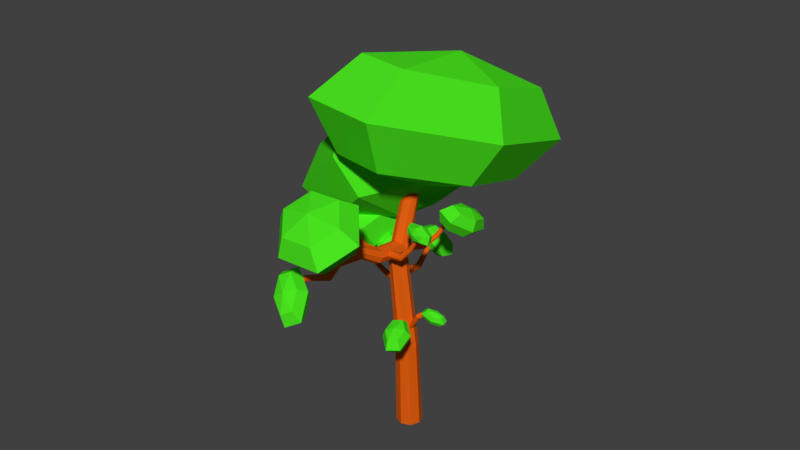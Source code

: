 # Source: tree.blend  (saved by Blender 2.79.0; exported with 4.5.12 LTS)
import bpy
from mathutils import Matrix  # noqa: F401  (used for matrix-valued properties, if any)

bpy.ops.wm.read_factory_settings(use_empty=True)
scene = bpy.context.scene
scene.name = 'Scene'

# ---- collections
col_collection_1 = bpy.data.collections.new('Collection 1'); scene.collection.children.link(col_collection_1)

# ---- materials (node trees are filled in below, after node groups)
mat_leaf = bpy.data.materials.new('leaf')
mat_leaf.alpha_threshold = 0.0
mat_leaf.roughness = 0.5
mat_bark = bpy.data.materials.new('bark')
mat_bark.alpha_threshold = 0.0
mat_bark.diffuse_color = (0.8, 0.1187, 0.00616, 1.0)
mat_bark.roughness = 0.5

# ---- material node trees
mat_leaf.use_nodes = True; mat_leaf.node_tree.nodes.clear()
_N = mat_leaf.node_tree.nodes; _L = mat_leaf.node_tree.links
n0 = _N.new('ShaderNodeOutputMaterial'); n0.name = 'Material Output'; n0.location = (300, 300)
n1 = _N.new('ShaderNodeBsdfDiffuse'); n1.name = 'Diffuse BSDF'; n1.location = (10, 300)
n1.inputs[0].default_value = (0.06934, 0.8, 0.01391, 1.0)
_L.new(n1.outputs[0], n0.inputs[0])
n0.is_active_output = True

# ---- world
world_world = bpy.data.worlds.new('World'); scene.world = world_world
world_world.color = (0.05088, 0.05088, 0.05088)
world_world.use_sun_shadow = False
world_world.sun_shadow_jitter_overblur = 0.0
world_world.cycles.sampling_method = 'MANUAL'

# ---- meshes
me_sphere_011 = bpy.data.meshes.new('Sphere.011')
me_sphere_011.from_pydata([(0.0, 0.7071, 0.7071), (0.0, 1.0, -4.371e-08), (0.0, 0.7071, -0.7071), (0.6124, 0.3536, 0.7071), (0.866, 0.5, -4.371e-08), (0.6124, 0.3536, -0.7071), (0.6124, -0.3536, 0.7071), (0.866, -0.5, -4.371e-08), (0.6124, -0.3536, -0.7071), (-1.031e-07, -0.7071, 0.7071), (-1.627e-07, -1.0, -4.371e-08), (-1.031e-07, -0.7071, -0.7071), (0.0, -8.742e-08, -1.0), (-7.571e-08, -1.311e-07, 1.0), (-0.6124, -0.3536, 0.7071), (-0.866, -0.5, -4.371e-08), (-0.6124, -0.3536, -0.7071), (-0.6124, 0.3536, 0.7071), (-0.866, 0.5, -4.371e-08), (-0.6124, 0.3536, -0.7071), (-4.698, -10.7, -2.177), (-2.189, -9.529, -1.708), (-1.813, -4.256, -2.103), (-6.334, -7.637, 3.407), (-4.503, -5.192, 6.189), (-3.449, -1.189, 3.481), (-8.908, -2.691, 2.365), (-8.144, 1.804, 4.714), (-6.024, 3.758, 2.438), (-9.847, -0.8112, -4.262), (-9.471, 4.462, -4.657), (-6.962, 5.638, -4.188), (-3.79, 2.027, -3.131), (-7.87, -7.093, -3.235), (-8.211, -3.878, -9.846), (-7.158, 0.1247, -12.55), (-5.327, 2.571, -9.772), (-5.637, -8.825, -8.804), (-3.517, -6.871, -11.08), (-2.752, -2.376, -8.73), (-2.556, 1.614, 5.238), (-2.625, 0.8939, 4.531), (-2.897, 0.03127, 4.619), (-2.087, 0.7784, 6.204), (-1.961, -0.2882, 5.897), (-2.428, -0.8046, 5.585), (-2.333, 0.6066, 7.162), (-2.309, -0.5311, 7.253), (-2.674, -0.9764, 6.543), (-3.049, 1.271, 7.155), (-3.322, 0.4081, 7.242), (-3.39, -0.3123, 6.536), (-3.214, -0.4683, 5.449), (-2.732, 1.77, 6.324), (-3.519, 2.107, 6.189), (-3.986, 1.59, 5.876), (-3.86, 0.5236, 5.57), (-3.272, 2.278, 5.23), (-3.637, 1.833, 4.521), (-3.613, 0.6954, 4.611), (-0.3335, -1.34, 7.719), (-0.2244, -3.771, 7.838), (-0.2986, -4.492, 10.1), (-2.176, -0.6587, 8.676), (-2.831, -2.807, 9.191), (-2.142, -3.81, 11.05), (-2.398, 1.405, 11.26), (-3.144, 0.1113, 12.84), (-2.363, -1.747, 13.63), (-0.776, 2.787, 12.88), (-0.8502, 2.066, 15.14), (-0.7411, -0.3645, 15.26), (-0.5126, -3.081, 13.17), (-0.562, 1.376, 9.809), (1.067, 2.106, 11.93), (1.756, 1.102, 13.79), (1.102, -1.046, 14.3), (1.288, 0.04217, 9.344), (2.069, -1.816, 10.14), (1.323, -3.11, 11.72), (-1.208, 7.623, 10.27), (-0.9377, 6.622, 10.92), (-1.038, 6.332, 12.17), (-2.263, 6.697, 10.06), (-2.429, 5.311, 10.63), (-2.092, 5.405, 11.96), (-2.711, 7.556, 10.77), (-3.062, 6.526, 11.63), (-2.54, 6.265, 12.67), (-2.104, 9.342, 11.69), (-2.205, 9.052, 12.93), (-1.934, 8.051, 13.59), (-1.451, 6.924, 13.27), (-1.692, 8.75, 10.58), (-1.05, 10.27, 11.9), (-0.7134, 10.36, 13.23), (-0.8793, 8.978, 13.8), (-0.602, 9.409, 11.19), (-0.07996, 9.148, 12.23), (-0.4314, 8.118, 13.09), (-0.1152, 1.037, -6.078), (0.299, 0.1268, -6.524), (0.1568, -1.131, -6.839), (-0.6663, 1.481, -8.057), (-0.4803, 0.7547, -9.322), (-0.3942, -0.6872, -8.818), (-1.338, 1.061, -7.899), (-1.43, 0.161, -9.1), (-1.066, -1.107, -8.661), (-1.458, 0.1973, -5.763), (-1.601, -1.061, -6.079), (-1.186, -1.971, -6.525), (-0.4584, -2.0, -6.84), (-0.8431, 1.066, -5.763), (-0.9073, -0.2466, -3.785), (-0.8212, -1.689, -3.28), (-0.6353, -2.415, -4.546), (-0.2357, 0.1732, -3.942), (0.1285, -1.095, -3.503), (0.03631, -1.995, -4.703), (0.01593, -16.4, -5.857), (1.549, -11.28, -5.521), (0.5263, -5.74, -4.441), (-0.8447, -17.74, 4.844), (0.3318, -13.17, 9.612), (-0.3343, -7.078, 6.26), (-3.93, -17.23, 5.743), (-4.031, -12.45, 10.88), (-3.419, -6.572, 7.159), (-6.154, -15.39, -4.059), (-7.176, -9.848, -2.979), (-5.643, -4.729, -2.644), (-2.453, -3.027, -3.249), (-3.175, -18.1, -5.251), (-5.293, -14.05, -14.76), (-5.959, -7.956, -18.11), (-4.783, -3.391, -13.34), (-2.208, -14.55, -15.66), (-1.597, -8.672, -19.38), (-1.698, -3.897, -14.24), (-3.909, 6.73, -9.188), (-3.749, 5.851, -9.812), (-4.073, 5.411, -10.6), (-3.893, 8.041, -10.35), (-3.726, 7.704, -11.45), (-4.056, 6.722, -11.76), (-4.478, 8.571, -10.54), (-4.553, 8.455, -11.73), (-4.641, 7.252, -11.95), (-5.079, 7.792, -9.576), (-5.403, 7.352, -10.36), (-5.242, 6.473, -10.99), (-4.691, 5.669, -11.08), (-4.461, 7.534, -9.09), (-5.096, 6.482, -8.417), (-5.426, 5.499, -8.723), (-5.259, 5.162, -9.827), (-4.511, 5.951, -8.223), (-4.599, 4.748, -8.448), (-4.674, 4.632, -9.633), (-4.554, 6.218, -2.08), (-4.392, 5.693, -1.319), (-3.941, 5.367, -1.481), (-4.168, 7.34, -2.168), (-3.847, 7.279, -1.444), (-3.555, 6.488, -1.569), (-3.82, 7.581, -3.282), (-3.354, 7.62, -3.019), (-3.207, 6.729, -2.683), (-3.856, 6.7, -4.307), (-3.406, 6.374, -4.469), (-3.243, 5.848, -3.709), (-3.465, 5.431, -2.471), (-4.332, 6.636, -3.317), (-4.242, 5.578, -4.219), (-3.951, 4.787, -4.345), (-3.629, 4.726, -3.62), (-4.59, 5.337, -3.105), (-4.444, 4.447, -2.769), (-3.977, 4.485, -2.507), (-5.622, 2.302, 1.364), (-4.23, 3.704, 1.305), (-4.171, 5.929, -0.9285), (-7.022, 5.433, 2.451), (-6.209, 8.133, 2.843), (-5.57, 9.06, 0.1589), (-8.632, 6.425, -0.1746), (-8.486, 9.535, -0.8703), (-7.18, 10.05, -2.467), (-8.842, 4.285, -3.888), (-8.783, 6.51, -6.121), (-7.391, 7.913, -6.18), (-5.48, 7.672, -4.029), (-7.533, 2.542, -0.7873), (-7.442, 1.154, -4.975), (-6.804, 2.082, -7.659), (-5.991, 4.781, -7.267), (-5.833, 0.1624, -2.349), (-4.527, 0.679, -3.946), (-4.381, 3.79, -4.642), (-0.1991, 11.35, -5.044), (-0.1902, 10.73, -5.136), (-0.07231, 10.23, -4.851), (0.279, 11.53, -5.327), (0.486, 10.98, -5.537), (0.4058, 10.41, -5.135), (0.4105, 11.68, -4.872), (0.6719, 11.19, -4.893), (0.5373, 10.56, -4.679), (0.06384, 11.64, -4.133), (0.1817, 11.15, -3.848), (0.1906, 10.53, -3.94), (0.08543, 10.15, -4.356), (-0.0939, 11.73, -4.628), (-0.4143, 11.46, -3.849), (-0.4945, 10.89, -3.447), (-0.2875, 10.35, -3.657), (-0.5457, 11.31, -4.305), (-0.6804, 10.68, -4.091), (-0.4189, 10.2, -4.112), (0.9396, 12.24, -0.1349), (1.107, 11.28, -0.03114), (0.9638, 10.59, 0.6645), (1.283, 12.91, 1.122), (1.593, 12.22, 1.746), (1.308, 11.26, 1.921), (0.9074, 13.26, 1.837), (1.062, 12.71, 2.757), (0.9316, 11.61, 2.636), (0.1878, 12.93, 1.294), (0.04419, 12.25, 1.99), (0.212, 11.28, 2.094), (0.5929, 10.59, 1.545), (0.5587, 12.93, 0.4142), (-0.1559, 12.26, 0.03746), (-0.4419, 11.3, 0.2126), (-0.1317, 10.61, 0.8369), (0.22, 11.92, -0.6771), (0.08973, 10.82, -0.798), (0.2442, 10.27, 0.1223)], [], [(0, 13, 3), (12, 2, 5), (1, 0, 3, 4), (2, 1, 4, 5), (12, 5, 8), (4, 3, 6, 7), (5, 4, 7, 8), (3, 13, 6), (12, 8, 11), (7, 6, 9, 10), (8, 7, 10, 11), (6, 13, 9), (9, 13, 14), (12, 11, 16), (10, 9, 14, 15), (11, 10, 15, 16), (16, 15, 18, 19), (14, 13, 17), (12, 16, 19), (15, 14, 17, 18), (19, 18, 1, 2), (17, 13, 0), (12, 19, 2), (18, 17, 0, 1), (20, 33, 23), (32, 22, 25), (21, 20, 23, 24), (22, 21, 24, 25), (32, 25, 28), (24, 23, 26, 27), (25, 24, 27, 28), (23, 33, 26), (32, 28, 31), (27, 26, 29, 30), (28, 27, 30, 31), (26, 33, 29), (29, 33, 34), (32, 31, 36), (30, 29, 34, 35), (31, 30, 35, 36), (36, 35, 38, 39), (34, 33, 37), (32, 36, 39), (35, 34, 37, 38), (39, 38, 21, 22), (37, 33, 20), (32, 39, 22), (38, 37, 20, 21), (40, 53, 43), (52, 42, 45), (41, 40, 43, 44), (42, 41, 44, 45), (52, 45, 48), (44, 43, 46, 47), (45, 44, 47, 48), (43, 53, 46), (52, 48, 51), (47, 46, 49, 50), (48, 47, 50, 51), (46, 53, 49), (49, 53, 54), (52, 51, 56), (50, 49, 54, 55), (51, 50, 55, 56), (56, 55, 58, 59), (54, 53, 57), (52, 56, 59), (55, 54, 57, 58), (59, 58, 41, 42), (57, 53, 40), (52, 59, 42), (58, 57, 40, 41), (60, 73, 63), (72, 62, 65), (61, 60, 63, 64), (62, 61, 64, 65), (72, 65, 68), (64, 63, 66, 67), (65, 64, 67, 68), (63, 73, 66), (72, 68, 71), (67, 66, 69, 70), (68, 67, 70, 71), (66, 73, 69), (69, 73, 74), (72, 71, 76), (70, 69, 74, 75), (71, 70, 75, 76), (76, 75, 78, 79), (74, 73, 77), (72, 76, 79), (75, 74, 77, 78), (79, 78, 61, 62), (77, 73, 60), (72, 79, 62), (78, 77, 60, 61), (80, 93, 83), (92, 82, 85), (81, 80, 83, 84), (82, 81, 84, 85), (92, 85, 88), (84, 83, 86, 87), (85, 84, 87, 88), (83, 93, 86), (92, 88, 91), (87, 86, 89, 90), (88, 87, 90, 91), (86, 93, 89), (89, 93, 94), (92, 91, 96), (90, 89, 94, 95), (91, 90, 95, 96), (96, 95, 98, 99), (94, 93, 97), (92, 96, 99), (95, 94, 97, 98), (99, 98, 81, 82), (97, 93, 80), (92, 99, 82), (98, 97, 80, 81), (100, 113, 103), (112, 102, 105), (101, 100, 103, 104), (102, 101, 104, 105), (112, 105, 108), (104, 103, 106, 107), (105, 104, 107, 108), (103, 113, 106), (112, 108, 111), (107, 106, 109, 110), (108, 107, 110, 111), (106, 113, 109), (109, 113, 114), (112, 111, 116), (110, 109, 114, 115), (111, 110, 115, 116), (116, 115, 118, 119), (114, 113, 117), (112, 116, 119), (115, 114, 117, 118), (119, 118, 101, 102), (117, 113, 100), (112, 119, 102), (118, 117, 100, 101), (120, 133, 123), (132, 122, 125), (121, 120, 123, 124), (122, 121, 124, 125), (132, 125, 128), (124, 123, 126, 127), (125, 124, 127, 128), (123, 133, 126), (132, 128, 131), (127, 126, 129, 130), (128, 127, 130, 131), (126, 133, 129), (129, 133, 134), (132, 131, 136), (130, 129, 134, 135), (131, 130, 135, 136), (136, 135, 138, 139), (134, 133, 137), (132, 136, 139), (135, 134, 137, 138), (139, 138, 121, 122), (137, 133, 120), (132, 139, 122), (138, 137, 120, 121), (140, 153, 143), (152, 142, 145), (141, 140, 143, 144), (142, 141, 144, 145), (152, 145, 148), (144, 143, 146, 147), (145, 144, 147, 148), (143, 153, 146), (152, 148, 151), (147, 146, 149, 150), (148, 147, 150, 151), (146, 153, 149), (149, 153, 154), (152, 151, 156), (150, 149, 154, 155), (151, 150, 155, 156), (156, 155, 158, 159), (154, 153, 157), (152, 156, 159), (155, 154, 157, 158), (159, 158, 141, 142), (157, 153, 140), (152, 159, 142), (158, 157, 140, 141), (160, 173, 163), (172, 162, 165), (161, 160, 163, 164), (162, 161, 164, 165), (172, 165, 168), (164, 163, 166, 167), (165, 164, 167, 168), (163, 173, 166), (172, 168, 171), (167, 166, 169, 170), (168, 167, 170, 171), (166, 173, 169), (169, 173, 174), (172, 171, 176), (170, 169, 174, 175), (171, 170, 175, 176), (176, 175, 178, 179), (174, 173, 177), (172, 176, 179), (175, 174, 177, 178), (179, 178, 161, 162), (177, 173, 160), (172, 179, 162), (178, 177, 160, 161), (180, 193, 183), (192, 182, 185), (181, 180, 183, 184), (182, 181, 184, 185), (192, 185, 188), (184, 183, 186, 187), (185, 184, 187, 188), (183, 193, 186), (192, 188, 191), (187, 186, 189, 190), (188, 187, 190, 191), (186, 193, 189), (189, 193, 194), (192, 191, 196), (190, 189, 194, 195), (191, 190, 195, 196), (196, 195, 198, 199), (194, 193, 197), (192, 196, 199), (195, 194, 197, 198), (199, 198, 181, 182), (197, 193, 180), (192, 199, 182), (198, 197, 180, 181), (200, 213, 203), (212, 202, 205), (201, 200, 203, 204), (202, 201, 204, 205), (212, 205, 208), (204, 203, 206, 207), (205, 204, 207, 208), (203, 213, 206), (212, 208, 211), (207, 206, 209, 210), (208, 207, 210, 211), (206, 213, 209), (209, 213, 214), (212, 211, 216), (210, 209, 214, 215), (211, 210, 215, 216), (216, 215, 218, 219), (214, 213, 217), (212, 216, 219), (215, 214, 217, 218), (219, 218, 201, 202), (217, 213, 200), (212, 219, 202), (218, 217, 200, 201), (220, 233, 223), (232, 222, 225), (221, 220, 223, 224), (222, 221, 224, 225), (232, 225, 228), (224, 223, 226, 227), (225, 224, 227, 228), (223, 233, 226), (232, 228, 231), (227, 226, 229, 230), (228, 227, 230, 231), (226, 233, 229), (229, 233, 234), (232, 231, 236), (230, 229, 234, 235), (231, 230, 235, 236), (236, 235, 238, 239), (234, 233, 237), (232, 236, 239), (235, 234, 237, 238), (239, 238, 221, 222), (237, 233, 220), (232, 239, 222), (238, 237, 220, 221)])
me_sphere_011.materials.append(mat_leaf)
me_sphere_011.use_remesh_preserve_volume = False
me_sphere_011.use_remesh_preserve_attributes = False
me_sphere_011.use_mirror_vertex_groups = False
me_sphere_011.update()
me_cylinder_001 = bpy.data.meshes.new('Cylinder.001')
me_cylinder_001.from_pydata([(0.0, 1.0, -1.0), (0.2334, 1.678, 0.86), (0.7071, 0.7071, -1.0), (0.5158, 1.534, 0.8652), (1.0, -4.371e-08, -1.0), (0.6015, 1.248, 0.8742), (0.7071, -0.7071, -1.0), (0.4402, 0.9868, 0.8816), (-8.742e-08, -1.0, -1.0), (0.1264, 0.9033, 0.8832), (-0.7071, -0.7071, -1.0), (-0.156, 1.047, 0.878), (-1.0, 1.192e-08, -1.0), (-0.2417, 1.333, 0.8691), (-0.7071, 0.7071, -1.0), (-0.08036, 1.594, 0.8617), (0.2062, 0.2522, -0.4957), (-0.326, -0.1698, -0.01682), (-0.3187, 1.747, 0.5042), (0.09596, 1.62, 0.5016), (0.1523, -0.4091, -0.009404), (0.8166, 0.01479, -0.4974), (0.297, 1.237, 0.498), (0.3056, -0.8979, 0.003525), (1.08, -0.5837, -0.5006), (0.1667, 0.8228, 0.4956), (0.04417, -1.35, 0.01439), (0.841, -1.193, -0.5035), (-0.2186, 0.62, 0.4958), (-0.4789, -1.501, 0.01682), (0.2407, -1.456, -0.5043), (-0.6333, 0.7472, 0.4984), (-0.9572, -1.261, 0.009404), (-0.3697, -1.218, -0.5026), (-0.8344, 1.13, 0.502), (-1.11, -0.7726, -0.003525), (-0.6326, -0.6196, -0.4994), (-0.7041, 1.544, 0.5044), (-0.8491, -0.3204, -0.01439), (-0.394, -0.01059, -0.4965), (-0.3517, -0.5849, 0.08602), (-0.1581, -8.238, 0.4351), (0.1212, -0.6514, 0.07328), (0.01333, -8.359, 0.4324), (0.3171, -0.8117, 0.04254), (0.04142, -8.542, 0.4261), (0.1212, -0.9721, 0.01179), (-0.09029, -8.678, 0.4201), (-0.3517, -1.039, -0.0009448), (-0.3046, -8.689, 0.4177), (-0.8246, -0.9721, 0.01179), (-0.4761, -8.568, 0.4205), (-1.02, -0.8117, 0.04254), (-0.5041, -8.386, 0.4267), (-0.8246, -0.6514, 0.07328), (-0.3724, -8.25, 0.4328), (-0.2137, -3.255, 0.1158), (-0.5697, -5.451, 0.1991), (-0.5648, -7.221, 0.3253), (-0.2875, -7.237, 0.3195), (-0.2498, -5.542, 0.1896), (0.1944, -3.3, 0.1053), (-0.153, -7.306, 0.3024), (-0.1473, -5.717, 0.1699), (0.3703, -3.42, 0.07884), (-0.2402, -7.388, 0.2841), (-0.3221, -5.873, 0.1516), (0.2108, -3.544, 0.052), (-0.4979, -7.435, 0.2753), (-0.6719, -5.919, 0.1454), (-0.1907, -3.6, 0.04048), (-0.7752, -7.419, 0.2811), (-0.9918, -5.828, 0.1549), (-0.5989, -3.554, 0.05101), (-0.9097, -7.35, 0.2982), (-1.094, -5.653, 0.1745), (-0.7747, -3.434, 0.07743), (-0.8225, -7.268, 0.3165), (-0.9195, -5.497, 0.1928), (-0.6152, -3.31, 0.1043), (0.3892, -0.9273, -0.315), (-4.132, 3.252, 0.03648), (0.03754, -1.25, -0.3277), (-4.334, 3.197, 0.03371), (-0.2107, -1.3, -0.3585), (-4.493, 3.291, 0.02747), (-0.2102, -1.047, -0.3892), (-4.515, 3.479, 0.02139), (0.03881, -0.6393, -0.402), (-4.387, 3.652, 0.01905), (0.3904, -0.3162, -0.3892), (-4.185, 3.707, 0.02181), (0.6387, -0.2667, -0.3585), (-4.026, 3.613, 0.02806), (0.6382, -0.5199, -0.3277), (-4.004, 3.425, 0.03413), (-1.412, 1.241, -0.2909), (-2.811, 2.035, -0.174), (-3.746, 3.14, -0.02899), (-3.934, 2.936, -0.03485), (-3.084, 1.846, -0.1835), (-1.707, 0.9541, -0.3014), (-4.073, 2.876, -0.05194), (-3.284, 1.878, -0.2032), (-1.911, 0.8943, -0.3278), (-4.081, 2.995, -0.07024), (-3.294, 2.112, -0.2215), (-1.905, 1.096, -0.3547), (-3.953, 3.224, -0.07903), (-3.108, 2.412, -0.2277), (-1.693, 1.442, -0.3662), (-3.765, 3.428, -0.07317), (-2.834, 2.601, -0.2183), (-1.399, 1.728, -0.3557), (-3.626, 3.488, -0.05608), (-2.634, 2.569, -0.1986), (-1.195, 1.788, -0.3292), (-3.618, 3.369, -0.03778), (-2.624, 2.335, -0.1803), (-1.2, 1.586, -0.3024), (-2.441, 2.109, -0.2155), (-1.69, 4.795, -0.05623), (-2.644, 2.184, -0.2213), (-1.754, 4.866, -0.05748), (-2.715, 2.274, -0.2352), (-1.749, 4.949, -0.06032), (-2.613, 2.326, -0.2491), (-1.677, 4.997, -0.06307), (-2.397, 2.309, -0.2549), (-1.581, 4.981, -0.06413), (-2.194, 2.234, -0.2491), (-1.517, 4.911, -0.06288), (-2.123, 2.144, -0.2352), (-1.522, 4.827, -0.06005), (-2.225, 2.092, -0.2213), (-1.594, 4.78, -0.05729), (-1.939, 3.283, -0.2046), (-1.907, 4.011, -0.1516), (-1.655, 4.617, -0.0859), (-1.776, 4.65, -0.08855), (-2.04, 4.082, -0.1559), (-2.115, 3.343, -0.2093), (-1.829, 4.694, -0.0963), (-2.069, 4.17, -0.1648), (-2.182, 3.413, -0.2213), (-1.783, 4.722, -0.1046), (-1.976, 4.222, -0.1731), (-2.099, 3.452, -0.2335), (-1.664, 4.718, -0.1086), (-1.817, 4.209, -0.176), (-1.916, 3.438, -0.2387), (-1.543, 4.684, -0.1059), (-1.684, 4.138, -0.1717), (-1.74, 3.378, -0.2339), (-1.49, 4.64, -0.09818), (-1.655, 4.05, -0.1628), (-1.673, 3.308, -0.222), (-1.536, 4.613, -0.08988), (-1.748, 3.998, -0.1545), (-1.756, 3.269, -0.2098), (-2.249, 1.955, -0.244), (-3.748, -0.204, -0.05871), (-2.076, 1.825, -0.2497), (-3.706, -0.2896, -0.05997), (-2.034, 1.719, -0.2637), (-3.735, -0.3679, -0.0628), (-2.147, 1.698, -0.2776), (-3.817, -0.3932, -0.06555), (-2.349, 1.775, -0.2834), (-3.905, -0.3506, -0.06661), (-2.522, 1.906, -0.2776), (-3.946, -0.265, -0.06536), (-2.564, 2.012, -0.2637), (-3.917, -0.1866, -0.06253), (-2.451, 2.033, -0.2497), (-3.835, -0.1614, -0.05978), (-2.887, 1.026, -0.204), (-3.556, 0.7419, -0.1612), (-3.796, 0.05131, -0.08988), (-3.69, -0.01571, -0.09254), (-3.45, 0.6356, -0.1655), (-2.736, 0.9183, -0.2087), (-3.652, -0.07257, -0.1003), (-3.447, 0.5438, -0.1744), (-2.692, 0.8322, -0.2207), (-3.704, -0.08596, -0.1086), (-3.551, 0.5201, -0.1827), (-2.783, 0.8181, -0.2329), (-3.817, -0.04805, -0.1126), (-3.7, 0.5785, -0.1855), (-2.954, 0.8841, -0.2381), (-3.923, 0.01897, -0.1099), (-3.807, 0.6848, -0.1812), (-3.106, 0.9917, -0.2333), (-3.961, 0.07584, -0.1022), (-3.809, 0.7767, -0.1723), (-3.149, 1.078, -0.2213), (-3.909, 0.08923, -0.09387), (-3.705, 0.8003, -0.164), (-3.059, 1.092, -0.2092), (-2.843, 2.306, -0.1891), (-1.763, 0.8408, -0.006742), (-2.678, 2.386, -0.194), (-1.683, 0.8389, -0.0078), (-2.581, 2.376, -0.2058), (-1.635, 0.7869, -0.01019), (-2.609, 2.284, -0.2176), (-1.648, 0.7153, -0.01252), (-2.746, 2.161, -0.2225), (-1.714, 0.6661, -0.01342), (-2.91, 2.082, -0.2176), (-1.794, 0.668, -0.01236), (-3.007, 2.091, -0.2058), (-1.842, 0.72, -0.009968), (-2.979, 2.184, -0.194), (-1.829, 0.7916, -0.00764), (-2.238, 1.832, -0.1271), (-2.229, 1.315, -0.08246), (-1.973, 0.9621, -0.03027), (-1.881, 1.016, -0.03252), (-2.108, 1.355, -0.0861), (-2.098, 1.904, -0.1311), (-1.824, 1.023, -0.03906), (-2.038, 1.321, -0.09363), (-2.017, 1.904, -0.1413), (-1.834, 0.9783, -0.04608), (-2.06, 1.234, -0.1007), (-2.041, 1.83, -0.1515), (-1.906, 0.9084, -0.04945), (-2.162, 1.144, -0.103), (-2.157, 1.727, -0.156), (-1.998, 0.8542, -0.0472), (-2.283, 1.105, -0.09941), (-2.297, 1.654, -0.1519), (-2.055, 0.8475, -0.04065), (-2.353, 1.139, -0.09188), (-2.378, 1.655, -0.1418), (-2.045, 0.8922, -0.03364), (-2.331, 1.226, -0.08486), (-2.354, 1.728, -0.1315), (-3.095, 2.347, -0.1585), (-5.9, 3.278, -0.07278), (-3.152, 2.209, -0.1673), (-5.952, 3.249, -0.07665), (-3.128, 2.18, -0.1806), (-5.984, 3.278, -0.08117), (-3.037, 2.277, -0.1906), (-5.978, 3.349, -0.08371), (-2.933, 2.442, -0.1914), (-5.936, 3.42, -0.08277), (-2.875, 2.579, -0.1826), (-5.884, 3.449, -0.0789), (-2.899, 2.608, -0.1693), (-5.852, 3.42, -0.07438), (-2.99, 2.512, -0.1593), (-5.859, 3.349, -0.07184), (-4.219, 2.549, -0.1377), (-4.764, 3.022, -0.1098), (-5.507, 3.248, -0.08227), (-5.539, 3.162, -0.08665), (-4.812, 2.938, -0.1166), (-4.267, 2.428, -0.1451), (-5.525, 3.134, -0.094), (-4.812, 2.942, -0.1258), (-4.244, 2.397, -0.1563), (-5.473, 3.179, -0.1), (-4.764, 3.031, -0.1321), (-4.162, 2.474, -0.1649), (-5.413, 3.271, -0.1012), (-4.696, 3.153, -0.1317), (-4.071, 2.614, -0.1659), (-5.38, 3.357, -0.09682), (-4.648, 3.236, -0.1248), (-4.023, 2.735, -0.1585), (-5.394, 3.385, -0.08947), (-4.648, 3.232, -0.1156), (-4.046, 2.766, -0.1473), (-5.446, 3.34, -0.08344), (-4.696, 3.143, -0.1094), (-4.128, 2.689, -0.1387), (-0.3811, -2.464, 0.0809), (-1.879, -4.623, 0.2662), (-0.2082, -2.594, 0.07513), (-1.838, -4.709, 0.2649), (-0.1657, -2.7, 0.0612), (-1.867, -4.787, 0.2621), (-0.2785, -2.721, 0.04727), (-1.949, -4.812, 0.2593), (-0.4806, -2.644, 0.0415), (-2.036, -4.77, 0.2583), (-0.6535, -2.513, 0.04727), (-2.078, -4.684, 0.2595), (-0.696, -2.407, 0.0612), (-2.049, -4.606, 0.2623), (-0.5832, -2.386, 0.07513), (-1.967, -4.58, 0.2651), (-1.019, -3.393, 0.1209), (-1.688, -3.677, 0.1637), (-1.928, -4.368, 0.235), (-1.822, -4.435, 0.2323), (-1.581, -3.783, 0.1594), (-0.8673, -3.501, 0.1161), (-1.783, -4.492, 0.2246), (-1.579, -3.875, 0.1505), (-0.8238, -3.587, 0.1042), (-1.836, -4.505, 0.2163), (-1.683, -3.899, 0.1422), (-0.9143, -3.601, 0.09201), (-1.948, -4.467, 0.2123), (-1.831, -3.84, 0.1394), (-1.086, -3.535, 0.08679), (-2.055, -4.4, 0.215), (-1.938, -3.734, 0.1437), (-1.238, -3.427, 0.09156), (-2.093, -4.343, 0.2227), (-1.941, -3.642, 0.1526), (-1.281, -3.341, 0.1035), (-2.041, -4.33, 0.231), (-1.837, -3.619, 0.1609), (-1.191, -3.327, 0.1157), (-0.09339, -2.383, 0.08248), (2.696, -2.343, 0.2418), (-0.07888, -2.167, 0.07671), (2.745, -2.261, 0.2405), (-0.01282, -2.073, 0.06278), (2.827, -2.243, 0.2377), (0.06608, -2.156, 0.04885), (2.893, -2.298, 0.2349), (0.1116, -2.368, 0.04308), (2.905, -2.394, 0.2339), (0.09709, -2.584, 0.04885), (2.856, -2.476, 0.2351), (0.03104, -2.678, 0.06278), (2.774, -2.494, 0.2379), (-0.04786, -2.594, 0.07671), (2.708, -2.439, 0.2407), (1.175, -2.532, 0.09342), (1.882, -2.356, 0.1464), (2.535, -2.427, 0.2121), (2.532, -2.301, 0.2094), (1.913, -2.208, 0.1421), (1.182, -2.346, 0.08865), (2.559, -2.238, 0.2017), (1.989, -2.156, 0.1332), (1.231, -2.262, 0.07668), (2.599, -2.274, 0.1934), (2.065, -2.23, 0.1249), (1.292, -2.33, 0.06452), (2.629, -2.389, 0.1894), (2.098, -2.387, 0.122), (1.33, -2.51, 0.05929), (2.631, -2.515, 0.1921), (2.067, -2.534, 0.1263), (1.323, -2.696, 0.06407), (2.604, -2.578, 0.1998), (1.991, -2.586, 0.1352), (1.275, -2.779, 0.07604), (2.564, -2.541, 0.2081), (1.915, -2.513, 0.1435), (1.213, -2.711, 0.0882), (-0.2533, -0.3327, 0.0563), (2.21, 1.691, 0.2025), (-0.3761, -0.1546, 0.05053), (2.197, 1.785, 0.2013), (-0.3826, -0.04003, 0.0366), (2.25, 1.85, 0.1984), (-0.2691, -0.05624, 0.02267), (2.336, 1.848, 0.1957), (-0.1019, -0.1937, 0.0169), (2.405, 1.78, 0.1946), (0.02085, -0.3719, 0.02267), (2.417, 1.686, 0.1959), (0.02738, -0.4864, 0.0366), (2.365, 1.621, 0.1987), (-0.08618, -0.4702, 0.05053), (2.279, 1.623, 0.2015), (0.8332, 0.3389, 0.06724), (1.434, 1.061, 0.1126), (1.882, 1.481, 0.1704), (1.802, 1.578, 0.1678), (1.366, 1.195, 0.1083), (0.7232, 0.489, 0.06247), (1.784, 1.644, 0.16), (1.393, 1.283, 0.09937), (0.7093, 0.5844, 0.0505), (1.838, 1.64, 0.1517), (1.499, 1.273, 0.09107), (0.7995, 0.5692, 0.03834), (1.933, 1.568, 0.1477), (1.621, 1.17, 0.08824), (0.9411, 0.4522, 0.03311), (2.012, 1.471, 0.1504), (1.689, 1.036, 0.09254), (1.051, 0.3021, 0.03789), (2.031, 1.405, 0.1581), (1.662, 0.9478, 0.1014), (1.065, 0.2067, 0.04986), (1.977, 1.409, 0.1664), (1.556, 0.9582, 0.1097), (0.9748, 0.2219, 0.06202), (0.1414, -0.7379, -0.379), (1.739, -3.713, -0.2755), (0.3272, -0.6271, -0.3848), (1.834, -3.707, -0.2768), (0.442, -0.6282, -0.3987), (1.896, -3.763, -0.2796), (0.4183, -0.7404, -0.4127), (1.888, -3.849, -0.2824), (0.2701, -0.8981, -0.4185), (1.816, -3.914, -0.2834), (0.08421, -1.009, -0.4127), (1.721, -3.92, -0.2822), (-0.0305, -1.008, -0.3987), (1.659, -3.863, -0.2794), (-0.006826, -0.8956, -0.3848), (1.667, -3.778, -0.2766), (0.7398, -1.866, -0.3681), (1.253, -2.586, -0.3483), (1.531, -3.168, -0.3018), (1.633, -3.095, -0.3044), (1.392, -2.528, -0.3526), (0.8968, -1.766, -0.3729), (1.7, -3.081, -0.3122), (1.478, -2.56, -0.3615), (0.9929, -1.759, -0.3849), (1.693, -3.135, -0.3204), (1.461, -2.665, -0.3698), (0.9718, -1.848, -0.397), (1.615, -3.224, -0.3244), (1.35, -2.781, -0.3726), (0.8457, -1.982, -0.4022), (1.513, -3.298, -0.3218), (1.211, -2.84, -0.3683), (0.6887, -2.081, -0.3975), (1.446, -3.311, -0.314), (1.126, -2.807, -0.3594), (0.5926, -2.089, -0.3855), (1.453, -3.258, -0.3057), (1.143, -2.702, -0.3511), (0.6137, -2.0, -0.3733), (-0.5982, -0.2974, -0.3782), (2.372, -0.7459, -0.2573), (-0.5383, -0.08953, -0.384), (2.401, -0.6584, -0.2553), (-0.4538, -0.01188, -0.3979), (2.427, -0.5807, -0.2584), (-0.3944, -0.11, -0.4119), (2.433, -0.5584, -0.2647), (-0.3947, -0.3264, -0.4176), (2.417, -0.6045, -0.2706), (-0.4547, -0.5343, -0.4119), (2.388, -0.6921, -0.2726), (-0.5391, -0.6119, -0.3979), (2.362, -0.7697, -0.2696), (-0.5986, -0.5138, -0.384), (2.356, -0.792, -0.2632), (0.61, -0.7119, -0.3673), (1.477, -0.8863, -0.2804), (2.077, -0.6569, -0.2593), (2.102, -0.5335, -0.2619), (1.538, -0.7486, -0.2847), (0.6563, -0.5317, -0.3721), (2.141, -0.4776, -0.2697), (1.623, -0.7138, -0.2936), (0.7213, -0.4604, -0.384), (2.173, -0.5219, -0.278), (1.682, -0.8022, -0.3019), (0.7667, -0.5399, -0.3962), (2.177, -0.6405, -0.2819), (1.681, -0.9621, -0.3047), (0.7661, -0.7236, -0.4014), (2.153, -0.7639, -0.2793), (1.62, -1.1, -0.3004), (0.7197, -0.9038, -0.3966), (2.113, -0.8198, -0.2715), (1.534, -1.135, -0.2915), (0.6547, -0.975, -0.3847), (2.082, -0.7755, -0.2633), (1.475, -1.046, -0.2832), (0.6093, -0.8956, -0.3725), (-0.6534, -4.596, 0.1129), (-2.293, -9.133, 0.04874), (-0.6789, -4.571, 0.1333), (-2.286, -9.18, 0.05671), (-0.4918, -4.505, 0.1488), (-2.201, -9.238, 0.06091), (-0.2018, -4.437, 0.1501), (-2.088, -9.275, 0.05886), (0.02135, -4.407, 0.1365), (-2.014, -9.269, 0.05177), (0.04683, -4.432, 0.116), (-2.022, -9.222, 0.0438), (-0.1402, -4.499, 0.1006), (-2.106, -9.164, 0.03961), (-0.4303, -4.566, 0.09932), (-2.219, -9.127, 0.04166), (-1.565, -6.284, 0.08438), (-1.273, -7.376, 0.05248), (-2.255, -8.568, 0.05388), (-2.287, -8.549, 0.0653), (-1.272, -7.377, 0.06698), (-1.593, -6.258, 0.1018), (-2.195, -8.503, 0.07459), (-1.125, -7.37, 0.07674), (-1.439, -6.192, 0.1152), (-2.035, -8.456, 0.0763), (-0.9191, -7.359, 0.07603), (-1.194, -6.126, 0.1166), (-1.898, -8.437, 0.06943), (-0.7747, -7.35, 0.06528), (-1.0, -6.096, 0.1052), (-1.866, -8.455, 0.05801), (-0.7763, -7.349, 0.05078), (-0.9719, -6.122, 0.08777), (-1.958, -8.502, 0.04872), (-0.9231, -7.357, 0.04103), (-1.125, -6.188, 0.07444), (-2.119, -8.548, 0.04701), (-1.129, -7.368, 0.04173), (-1.371, -6.255, 0.07303)], [], [(18, 1, 3, 19), (19, 3, 5, 22), (22, 5, 7, 25), (25, 7, 9, 28), (28, 9, 11, 31), (31, 11, 13, 34), (3, 1, 15, 13, 11, 9, 7, 5), (34, 13, 15, 37), (37, 15, 1, 18), (0, 2, 4, 6, 8, 10, 12, 14), (14, 39, 16, 0), (39, 38, 17, 16), (38, 37, 18, 17), (12, 36, 39, 14), (36, 35, 38, 39), (35, 34, 37, 38), (10, 33, 36, 12), (33, 32, 35, 36), (32, 31, 34, 35), (8, 30, 33, 10), (30, 29, 32, 33), (29, 28, 31, 32), (6, 27, 30, 8), (27, 26, 29, 30), (26, 25, 28, 29), (4, 24, 27, 6), (24, 23, 26, 27), (23, 22, 25, 26), (2, 21, 24, 4), (21, 20, 23, 24), (20, 19, 22, 23), (0, 16, 21, 2), (16, 17, 20, 21), (17, 18, 19, 20), (58, 41, 43, 59), (59, 43, 45, 62), (62, 45, 47, 65), (65, 47, 49, 68), (68, 49, 51, 71), (71, 51, 53, 74), (43, 41, 55, 53, 51, 49, 47, 45), (74, 53, 55, 77), (77, 55, 41, 58), (40, 42, 44, 46, 48, 50, 52, 54), (54, 79, 56, 40), (79, 78, 57, 56), (78, 77, 58, 57), (52, 76, 79, 54), (76, 75, 78, 79), (75, 74, 77, 78), (50, 73, 76, 52), (73, 72, 75, 76), (72, 71, 74, 75), (48, 70, 73, 50), (70, 69, 72, 73), (69, 68, 71, 72), (46, 67, 70, 48), (67, 66, 69, 70), (66, 65, 68, 69), (44, 64, 67, 46), (64, 63, 66, 67), (63, 62, 65, 66), (42, 61, 64, 44), (61, 60, 63, 64), (60, 59, 62, 63), (40, 56, 61, 42), (56, 57, 60, 61), (57, 58, 59, 60), (98, 81, 83, 99), (99, 83, 85, 102), (102, 85, 87, 105), (105, 87, 89, 108), (108, 89, 91, 111), (111, 91, 93, 114), (83, 81, 95, 93, 91, 89, 87, 85), (114, 93, 95, 117), (117, 95, 81, 98), (80, 82, 84, 86, 88, 90, 92, 94), (94, 119, 96, 80), (119, 118, 97, 96), (118, 117, 98, 97), (92, 116, 119, 94), (116, 115, 118, 119), (115, 114, 117, 118), (90, 113, 116, 92), (113, 112, 115, 116), (112, 111, 114, 115), (88, 110, 113, 90), (110, 109, 112, 113), (109, 108, 111, 112), (86, 107, 110, 88), (107, 106, 109, 110), (106, 105, 108, 109), (84, 104, 107, 86), (104, 103, 106, 107), (103, 102, 105, 106), (82, 101, 104, 84), (101, 100, 103, 104), (100, 99, 102, 103), (80, 96, 101, 82), (96, 97, 100, 101), (97, 98, 99, 100), (138, 121, 123, 139), (139, 123, 125, 142), (142, 125, 127, 145), (145, 127, 129, 148), (148, 129, 131, 151), (151, 131, 133, 154), (123, 121, 135, 133, 131, 129, 127, 125), (154, 133, 135, 157), (157, 135, 121, 138), (120, 122, 124, 126, 128, 130, 132, 134), (134, 159, 136, 120), (159, 158, 137, 136), (158, 157, 138, 137), (132, 156, 159, 134), (156, 155, 158, 159), (155, 154, 157, 158), (130, 153, 156, 132), (153, 152, 155, 156), (152, 151, 154, 155), (128, 150, 153, 130), (150, 149, 152, 153), (149, 148, 151, 152), (126, 147, 150, 128), (147, 146, 149, 150), (146, 145, 148, 149), (124, 144, 147, 126), (144, 143, 146, 147), (143, 142, 145, 146), (122, 141, 144, 124), (141, 140, 143, 144), (140, 139, 142, 143), (120, 136, 141, 122), (136, 137, 140, 141), (137, 138, 139, 140), (178, 161, 163, 179), (179, 163, 165, 182), (182, 165, 167, 185), (185, 167, 169, 188), (188, 169, 171, 191), (191, 171, 173, 194), (163, 161, 175, 173, 171, 169, 167, 165), (194, 173, 175, 197), (197, 175, 161, 178), (160, 162, 164, 166, 168, 170, 172, 174), (174, 199, 176, 160), (199, 198, 177, 176), (198, 197, 178, 177), (172, 196, 199, 174), (196, 195, 198, 199), (195, 194, 197, 198), (170, 193, 196, 172), (193, 192, 195, 196), (192, 191, 194, 195), (168, 190, 193, 170), (190, 189, 192, 193), (189, 188, 191, 192), (166, 187, 190, 168), (187, 186, 189, 190), (186, 185, 188, 189), (164, 184, 187, 166), (184, 183, 186, 187), (183, 182, 185, 186), (162, 181, 184, 164), (181, 180, 183, 184), (180, 179, 182, 183), (160, 176, 181, 162), (176, 177, 180, 181), (177, 178, 179, 180), (218, 201, 203, 219), (219, 203, 205, 222), (222, 205, 207, 225), (225, 207, 209, 228), (228, 209, 211, 231), (231, 211, 213, 234), (203, 201, 215, 213, 211, 209, 207, 205), (234, 213, 215, 237), (237, 215, 201, 218), (200, 202, 204, 206, 208, 210, 212, 214), (214, 239, 216, 200), (239, 238, 217, 216), (238, 237, 218, 217), (212, 236, 239, 214), (236, 235, 238, 239), (235, 234, 237, 238), (210, 233, 236, 212), (233, 232, 235, 236), (232, 231, 234, 235), (208, 230, 233, 210), (230, 229, 232, 233), (229, 228, 231, 232), (206, 227, 230, 208), (227, 226, 229, 230), (226, 225, 228, 229), (204, 224, 227, 206), (224, 223, 226, 227), (223, 222, 225, 226), (202, 221, 224, 204), (221, 220, 223, 224), (220, 219, 222, 223), (200, 216, 221, 202), (216, 217, 220, 221), (217, 218, 219, 220), (258, 241, 243, 259), (259, 243, 245, 262), (262, 245, 247, 265), (265, 247, 249, 268), (268, 249, 251, 271), (271, 251, 253, 274), (243, 241, 255, 253, 251, 249, 247, 245), (274, 253, 255, 277), (277, 255, 241, 258), (240, 242, 244, 246, 248, 250, 252, 254), (254, 279, 256, 240), (279, 278, 257, 256), (278, 277, 258, 257), (252, 276, 279, 254), (276, 275, 278, 279), (275, 274, 277, 278), (250, 273, 276, 252), (273, 272, 275, 276), (272, 271, 274, 275), (248, 270, 273, 250), (270, 269, 272, 273), (269, 268, 271, 272), (246, 267, 270, 248), (267, 266, 269, 270), (266, 265, 268, 269), (244, 264, 267, 246), (264, 263, 266, 267), (263, 262, 265, 266), (242, 261, 264, 244), (261, 260, 263, 264), (260, 259, 262, 263), (240, 256, 261, 242), (256, 257, 260, 261), (257, 258, 259, 260), (298, 281, 283, 299), (299, 283, 285, 302), (302, 285, 287, 305), (305, 287, 289, 308), (308, 289, 291, 311), (311, 291, 293, 314), (283, 281, 295, 293, 291, 289, 287, 285), (314, 293, 295, 317), (317, 295, 281, 298), (280, 282, 284, 286, 288, 290, 292, 294), (294, 319, 296, 280), (319, 318, 297, 296), (318, 317, 298, 297), (292, 316, 319, 294), (316, 315, 318, 319), (315, 314, 317, 318), (290, 313, 316, 292), (313, 312, 315, 316), (312, 311, 314, 315), (288, 310, 313, 290), (310, 309, 312, 313), (309, 308, 311, 312), (286, 307, 310, 288), (307, 306, 309, 310), (306, 305, 308, 309), (284, 304, 307, 286), (304, 303, 306, 307), (303, 302, 305, 306), (282, 301, 304, 284), (301, 300, 303, 304), (300, 299, 302, 303), (280, 296, 301, 282), (296, 297, 300, 301), (297, 298, 299, 300), (338, 321, 323, 339), (339, 323, 325, 342), (342, 325, 327, 345), (345, 327, 329, 348), (348, 329, 331, 351), (351, 331, 333, 354), (323, 321, 335, 333, 331, 329, 327, 325), (354, 333, 335, 357), (357, 335, 321, 338), (320, 322, 324, 326, 328, 330, 332, 334), (334, 359, 336, 320), (359, 358, 337, 336), (358, 357, 338, 337), (332, 356, 359, 334), (356, 355, 358, 359), (355, 354, 357, 358), (330, 353, 356, 332), (353, 352, 355, 356), (352, 351, 354, 355), (328, 350, 353, 330), (350, 349, 352, 353), (349, 348, 351, 352), (326, 347, 350, 328), (347, 346, 349, 350), (346, 345, 348, 349), (324, 344, 347, 326), (344, 343, 346, 347), (343, 342, 345, 346), (322, 341, 344, 324), (341, 340, 343, 344), (340, 339, 342, 343), (320, 336, 341, 322), (336, 337, 340, 341), (337, 338, 339, 340), (378, 361, 363, 379), (379, 363, 365, 382), (382, 365, 367, 385), (385, 367, 369, 388), (388, 369, 371, 391), (391, 371, 373, 394), (363, 361, 375, 373, 371, 369, 367, 365), (394, 373, 375, 397), (397, 375, 361, 378), (360, 362, 364, 366, 368, 370, 372, 374), (374, 399, 376, 360), (399, 398, 377, 376), (398, 397, 378, 377), (372, 396, 399, 374), (396, 395, 398, 399), (395, 394, 397, 398), (370, 393, 396, 372), (393, 392, 395, 396), (392, 391, 394, 395), (368, 390, 393, 370), (390, 389, 392, 393), (389, 388, 391, 392), (366, 387, 390, 368), (387, 386, 389, 390), (386, 385, 388, 389), (364, 384, 387, 366), (384, 383, 386, 387), (383, 382, 385, 386), (362, 381, 384, 364), (381, 380, 383, 384), (380, 379, 382, 383), (360, 376, 381, 362), (376, 377, 380, 381), (377, 378, 379, 380), (418, 401, 403, 419), (419, 403, 405, 422), (422, 405, 407, 425), (425, 407, 409, 428), (428, 409, 411, 431), (431, 411, 413, 434), (403, 401, 415, 413, 411, 409, 407, 405), (434, 413, 415, 437), (437, 415, 401, 418), (400, 402, 404, 406, 408, 410, 412, 414), (414, 439, 416, 400), (439, 438, 417, 416), (438, 437, 418, 417), (412, 436, 439, 414), (436, 435, 438, 439), (435, 434, 437, 438), (410, 433, 436, 412), (433, 432, 435, 436), (432, 431, 434, 435), (408, 430, 433, 410), (430, 429, 432, 433), (429, 428, 431, 432), (406, 427, 430, 408), (427, 426, 429, 430), (426, 425, 428, 429), (404, 424, 427, 406), (424, 423, 426, 427), (423, 422, 425, 426), (402, 421, 424, 404), (421, 420, 423, 424), (420, 419, 422, 423), (400, 416, 421, 402), (416, 417, 420, 421), (417, 418, 419, 420), (458, 441, 443, 459), (459, 443, 445, 462), (462, 445, 447, 465), (465, 447, 449, 468), (468, 449, 451, 471), (471, 451, 453, 474), (443, 441, 455, 453, 451, 449, 447, 445), (474, 453, 455, 477), (477, 455, 441, 458), (440, 442, 444, 446, 448, 450, 452, 454), (454, 479, 456, 440), (479, 478, 457, 456), (478, 477, 458, 457), (452, 476, 479, 454), (476, 475, 478, 479), (475, 474, 477, 478), (450, 473, 476, 452), (473, 472, 475, 476), (472, 471, 474, 475), (448, 470, 473, 450), (470, 469, 472, 473), (469, 468, 471, 472), (446, 467, 470, 448), (467, 466, 469, 470), (466, 465, 468, 469), (444, 464, 467, 446), (464, 463, 466, 467), (463, 462, 465, 466), (442, 461, 464, 444), (461, 460, 463, 464), (460, 459, 462, 463), (440, 456, 461, 442), (456, 457, 460, 461), (457, 458, 459, 460), (498, 481, 483, 499), (499, 483, 485, 502), (502, 485, 487, 505), (505, 487, 489, 508), (508, 489, 491, 511), (511, 491, 493, 514), (483, 481, 495, 493, 491, 489, 487, 485), (514, 493, 495, 517), (517, 495, 481, 498), (480, 482, 484, 486, 488, 490, 492, 494), (494, 519, 496, 480), (519, 518, 497, 496), (518, 517, 498, 497), (492, 516, 519, 494), (516, 515, 518, 519), (515, 514, 517, 518), (490, 513, 516, 492), (513, 512, 515, 516), (512, 511, 514, 515), (488, 510, 513, 490), (510, 509, 512, 513), (509, 508, 511, 512), (486, 507, 510, 488), (507, 506, 509, 510), (506, 505, 508, 509), (484, 504, 507, 486), (504, 503, 506, 507), (503, 502, 505, 506), (482, 501, 504, 484), (501, 500, 503, 504), (500, 499, 502, 503), (480, 496, 501, 482), (496, 497, 500, 501), (497, 498, 499, 500)])
me_cylinder_001.materials.append(mat_bark)
me_cylinder_001.use_remesh_preserve_volume = False
me_cylinder_001.use_remesh_preserve_attributes = False
me_cylinder_001.use_mirror_vertex_groups = False
me_cylinder_001.update()

# ---- objects
ob_sphere_011 = bpy.data.objects.new('Sphere.011', me_sphere_011)
ob_cylinder = bpy.data.objects.new('Cylinder', me_cylinder_001)

# ---- transforms, parenting, visibility, modifiers, constraints
ob_sphere_011.location = (0.6605, -0.5695, 4.398)
ob_sphere_011.rotation_euler = (1.756, -0.06471, 2.827)
ob_sphere_011.scale = (-0.3211, -0.1551, -0.1601)
ob_sphere_011.lineart.crease_threshold = 0.0
ob_cylinder.location = (0.0, 0.0, 3.584)
ob_cylinder.scale = (0.2442, 0.2442, 3.534)
ob_cylinder.lineart.crease_threshold = 0.0

# ---- collection membership
col_collection_1.objects.link(ob_sphere_011)
col_collection_1.objects.link(ob_cylinder)

# ---- scene / render settings (as saved in the file)
scene.frame_start = 1; scene.frame_end = 250; scene.frame_set(1)
scene.render.engine = 'CYCLES'
scene.render.resolution_percentage = 50
scene.render.dither_intensity = 0.0
scene.cycles.use_denoising = False
scene.cycles.samples = 128
scene.cycles.sampling_pattern = 'TABULATED_SOBOL'
scene.cycles.use_adaptive_sampling = False
scene.cycles.use_light_tree = False
scene.cycles.blur_glossy = 0.0
scene.cycles.sample_clamp_indirect = 0.0
scene.view_settings.view_transform = 'Standard'
bpy.context.view_layer.update()

# ---- added for rendering (the .blend has no active camera and no usable light): camera, sun
cam_auto = bpy.data.cameras.new('AutoCamera')
cam_auto.lens = 50.0
cam_auto.sensor_width = 36.0
cam_auto.clip_end = 1000.0
ob_auto_camera = bpy.data.objects.new('AutoCamera', cam_auto)
scene.collection.objects.link(ob_auto_camera)
ob_auto_camera.location = (10.7618, -13.1906, 12.8443)
ob_auto_camera.rotation_euler = (1.09748, -7.21219e-08, 0.694738)
scene.camera = ob_auto_camera
light_auto_sun = bpy.data.lights.new('AutoSun', 'SUN')
light_auto_sun.energy = 3.0
light_auto_sun.angle = 0.0523599
ob_auto_sun = bpy.data.objects.new('AutoSun', light_auto_sun)
scene.collection.objects.link(ob_auto_sun)
ob_auto_sun.rotation_euler = (0.872665, 0.174533, 0.523599)
bpy.context.view_layer.update()
